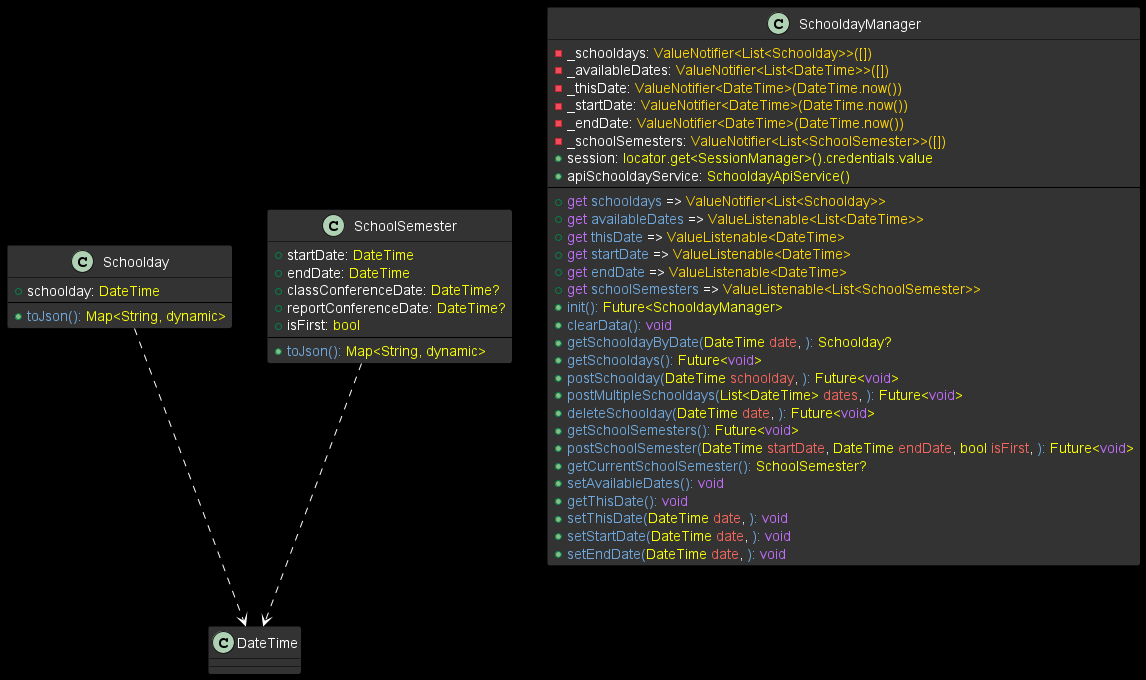

The diagram above was rendered by PlantUML. Its source (embedded in the PNG):
@startuml

skinparam backgroundColor #000000

skinparam {
    ClassStereotypeFontColor #FFD700
    ClassStereotypeFontSize 12
    ClassStereotypeFontStyle bold
}
skinparam class {
    BackgroundColor #333333
    BorderColor #000000
    ArrowColor #FFFFFF
    FontColor #D3D3D3
}
skinparam classAttribute {
    FontColor #D3D3D
}
class Schoolday {
+schoolday: <font color=#faff00>DateTime</font>
---
+<font color=#6fa8dc>toJson(</font><font color=#6fa8dc>):</font> <font color=#faff00>Map<String, dynamic></font>
}
Schoolday ..> DateTime
class SchoolSemester {
+startDate: <font color=#faff00>DateTime</font>
+endDate: <font color=#faff00>DateTime</font>
+classConferenceDate: <font color=#faff00>DateTime?</font>
+reportConferenceDate: <font color=#faff00>DateTime?</font>
+isFirst: <font color=#faff00>bool</font>
---
+<font color=#6fa8dc>toJson(</font><font color=#6fa8dc>):</font> <font color=#faff00>Map<String, dynamic></font>
}
SchoolSemester ..> DateTime
class SchooldayManager {
-_schooldays: <font color=#ffd700>ValueNotifier<List<Schoolday>>([])</font>
-_availableDates: <font color=#ffd700>ValueNotifier<List<DateTime>>([])</font>
-_thisDate: <font color=#ffd700>ValueNotifier<DateTime>(DateTime.now())</font>
-_startDate: <font color=#ffd700>ValueNotifier<DateTime>(DateTime.now())</font>
-_endDate: <font color=#ffd700>ValueNotifier<DateTime>(DateTime.now())</font>
-_schoolSemesters: <font color=#ffd700>ValueNotifier<List<SchoolSemester>>([])</font>
+session: <font color=#faff00>locator.get<SessionManager>().credentials.value</font>
+apiSchooldayService: <font color=#faff00>SchooldayApiService()</font>
---
+<font color=#c36dfd>get</font> <font color=#6fa8dc>schooldays</font> => <font color=#ffd700>ValueNotifier<List<Schoolday>></font>
+<font color=#c36dfd>get</font> <font color=#6fa8dc>availableDates</font> => <font color=#ffd700>ValueListenable<List<DateTime>></font>
+<font color=#c36dfd>get</font> <font color=#6fa8dc>thisDate</font> => <font color=#ffd700>ValueListenable<DateTime></font>
+<font color=#c36dfd>get</font> <font color=#6fa8dc>startDate</font> => <font color=#ffd700>ValueListenable<DateTime></font>
+<font color=#c36dfd>get</font> <font color=#6fa8dc>endDate</font> => <font color=#ffd700>ValueListenable<DateTime></font>
+<font color=#c36dfd>get</font> <font color=#6fa8dc>schoolSemesters</font> => <font color=#ffd700>ValueListenable<List<SchoolSemester>></font>
+<font color=#6fa8dc>init(</font><font color=#6fa8dc>):</font> <font color=#faff00>Future<SchooldayManager></font>
+<font color=#6fa8dc>clearData(</font><font color=#6fa8dc>):</font> <font color=#c36dfd>void</font>
+<font color=#6fa8dc>getSchooldayByDate(</font><font color=#faff00>DateTime</font> <font color=#f4665b>date</font>, <font color=#6fa8dc>):</font> <font color=#faff00>Schoolday?</font>
+<font color=#6fa8dc>getSchooldays(</font><font color=#6fa8dc>):</font> <font color=#faff00>Future<</font><font color=#c36dfd>void</font><font color=#faff00>></font>
+<font color=#6fa8dc>postSchoolday(</font><font color=#faff00>DateTime</font> <font color=#f4665b>schoolday</font>, <font color=#6fa8dc>):</font> <font color=#faff00>Future<</font><font color=#c36dfd>void</font><font color=#faff00>></font>
+<font color=#6fa8dc>postMultipleSchooldays(</font><font color=#faff00>List<DateTime></font> <font color=#f4665b>dates</font>, <font color=#6fa8dc>):</font> <font color=#faff00>Future<</font><font color=#c36dfd>void</font><font color=#faff00>></font>
+<font color=#6fa8dc>deleteSchoolday(</font><font color=#faff00>DateTime</font> <font color=#f4665b>date</font>, <font color=#6fa8dc>):</font> <font color=#faff00>Future<</font><font color=#c36dfd>void</font><font color=#faff00>></font>
+<font color=#6fa8dc>getSchoolSemesters(</font><font color=#6fa8dc>):</font> <font color=#faff00>Future<</font><font color=#c36dfd>void</font><font color=#faff00>></font>
+<font color=#6fa8dc>postSchoolSemester(</font><font color=#faff00>DateTime</font> <font color=#f4665b>startDate</font>, <font color=#faff00>DateTime</font> <font color=#f4665b>endDate</font>, <font color=#faff00>bool</font> <font color=#f4665b>isFirst</font>, <font color=#6fa8dc>):</font> <font color=#faff00>Future<</font><font color=#c36dfd>void</font><font color=#faff00>></font>
+<font color=#6fa8dc>getCurrentSchoolSemester(</font><font color=#6fa8dc>):</font> <font color=#faff00>SchoolSemester?</font>
+<font color=#6fa8dc>setAvailableDates(</font><font color=#6fa8dc>):</font> <font color=#c36dfd>void</font>
+<font color=#6fa8dc>getThisDate(</font><font color=#6fa8dc>):</font> <font color=#c36dfd>void</font>
+<font color=#6fa8dc>setThisDate(</font><font color=#faff00>DateTime</font> <font color=#f4665b>date</font>, <font color=#6fa8dc>):</font> <font color=#c36dfd>void</font>
+<font color=#6fa8dc>setStartDate(</font><font color=#faff00>DateTime</font> <font color=#f4665b>date</font>, <font color=#6fa8dc>):</font> <font color=#c36dfd>void</font>
+<font color=#6fa8dc>setEndDate(</font><font color=#faff00>DateTime</font> <font color=#f4665b>date</font>, <font color=#6fa8dc>):</font> <font color=#c36dfd>void</font>
}
@enduml